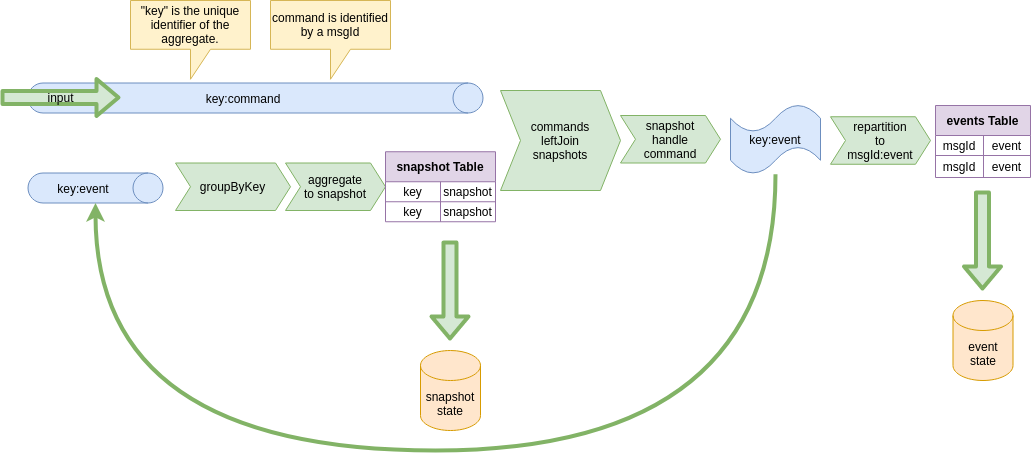

The diagram above was exported from draw.io. Its source (the exported page's mxGraphModel, read from the mxfile embedded in the PNG):
<mxGraphModel dx="1559" dy="769" grid="1" gridSize="10" guides="1" tooltips="1" connect="1" arrows="1" fold="1" page="1" pageScale="1" pageWidth="850" pageHeight="1100" background="#ffffff" math="0" shadow="0">
  <root>
    <mxCell id="0" />
    <mxCell id="1" parent="0" />
    <mxCell id="36" value="&quot;key&quot; is the unique identifier of the aggregate." style="shape=callout;whiteSpace=wrap;html=1;perimeter=calloutPerimeter;fillColor=#fff2cc;strokeColor=#d6b656;" parent="1" vertex="1">
      <mxGeometry x="240" y="50" width="120" height="78.75" as="geometry" />
    </mxCell>
    <mxCell id="47" value="snapshot state" style="shape=cylinder3;whiteSpace=wrap;html=1;boundedLbl=1;backgroundOutline=1;size=15;fillColor=#ffe6cc;strokeColor=#d79b00;" parent="1" vertex="1">
      <mxGeometry x="530" y="400" width="60" height="80" as="geometry" />
    </mxCell>
    <mxCell id="48" value="" style="shape=flexArrow;endArrow=classic;html=1;strokeColor=#82b366;strokeWidth=4;fillColor=#d5e8d4;labelPosition=center;verticalLabelPosition=middle;align=center;verticalAlign=middle;labelBackgroundColor=none;" parent="1" edge="1">
      <mxGeometry width="50" height="50" relative="1" as="geometry">
        <mxPoint x="559.5" y="290" as="sourcePoint" />
        <mxPoint x="559.5" y="390" as="targetPoint" />
      </mxGeometry>
    </mxCell>
    <mxCell id="51" value="event&lt;br&gt;state" style="shape=cylinder3;whiteSpace=wrap;html=1;boundedLbl=1;backgroundOutline=1;size=15;fillColor=#ffe6cc;strokeColor=#d79b00;" parent="1" vertex="1">
      <mxGeometry x="1062.5" y="350" width="60" height="80" as="geometry" />
    </mxCell>
    <mxCell id="54" value="key:command" style="shape=cylinder3;whiteSpace=wrap;html=1;boundedLbl=1;backgroundOutline=1;size=15;rotation=90;horizontal=0;fillColor=#dae8fc;strokeColor=#6c8ebf;" vertex="1" parent="1">
      <mxGeometry x="350" y="-80" width="30" height="455" as="geometry" />
    </mxCell>
    <mxCell id="55" value="key:event" style="shape=cylinder3;whiteSpace=wrap;html=1;boundedLbl=1;backgroundOutline=1;size=15;rotation=90;horizontal=0;fillColor=#dae8fc;strokeColor=#6c8ebf;" vertex="1" parent="1">
      <mxGeometry x="190" y="170" width="30" height="135" as="geometry" />
    </mxCell>
    <mxCell id="56" value="groupByKey" style="shape=step;perimeter=stepPerimeter;whiteSpace=wrap;html=1;fixedSize=1;size=15;fillColor=#d5e8d4;strokeColor=#82b366;" vertex="1" parent="1">
      <mxGeometry x="285" y="212.5" width="115" height="47.5" as="geometry" />
    </mxCell>
    <mxCell id="57" value="aggregate&lt;br&gt;to snapshot" style="shape=step;perimeter=stepPerimeter;whiteSpace=wrap;html=1;fixedSize=1;size=15;fillColor=#d5e8d4;strokeColor=#82b366;" vertex="1" parent="1">
      <mxGeometry x="395" y="212.5" width="100" height="47.5" as="geometry" />
    </mxCell>
    <mxCell id="71" value="commands&lt;br&gt;leftJoin&lt;br&gt;snapshots" style="shape=step;perimeter=stepPerimeter;whiteSpace=wrap;html=1;fixedSize=1;fillColor=#d5e8d4;strokeColor=#82b366;" vertex="1" parent="1">
      <mxGeometry x="610" y="140" width="120" height="100" as="geometry" />
    </mxCell>
    <mxCell id="74" style="edgeStyle=orthogonalEdgeStyle;rounded=0;orthogonalLoop=1;jettySize=auto;html=1;curved=1;fillColor=#d5e8d4;strokeColor=#82b366;strokeWidth=4;" edge="1" parent="1" source="72" target="55">
      <mxGeometry relative="1" as="geometry">
        <Array as="points">
          <mxPoint x="885" y="500" />
          <mxPoint x="205" y="500" />
        </Array>
      </mxGeometry>
    </mxCell>
    <mxCell id="72" value="key:event" style="shape=tape;whiteSpace=wrap;html=1;fillColor=#dae8fc;strokeColor=#6c8ebf;" vertex="1" parent="1">
      <mxGeometry x="840" y="153.75" width="90" height="70" as="geometry" />
    </mxCell>
    <mxCell id="73" value="snapshot&lt;br&gt;handle&lt;br&gt;command" style="shape=step;perimeter=stepPerimeter;whiteSpace=wrap;html=1;fixedSize=1;size=15;fillColor=#d5e8d4;strokeColor=#82b366;" vertex="1" parent="1">
      <mxGeometry x="730" y="165" width="100" height="47.5" as="geometry" />
    </mxCell>
    <mxCell id="75" value="repartition&lt;br&gt;to&lt;br&gt;msgId:event" style="shape=step;perimeter=stepPerimeter;whiteSpace=wrap;html=1;fixedSize=1;size=15;fillColor=#d5e8d4;strokeColor=#82b366;" vertex="1" parent="1">
      <mxGeometry x="940" y="166.25" width="100" height="47.5" as="geometry" />
    </mxCell>
    <mxCell id="76" value="events Table" style="shape=table;html=1;whiteSpace=wrap;startSize=30;container=1;collapsible=0;childLayout=tableLayout;fontStyle=1;align=center;fillColor=#e1d5e7;strokeColor=#9673a6;" vertex="1" parent="1">
      <mxGeometry x="1045" y="155" width="95" height="72" as="geometry" />
    </mxCell>
    <mxCell id="77" value="" style="shape=partialRectangle;html=1;whiteSpace=wrap;collapsible=0;dropTarget=0;pointerEvents=0;fillColor=none;top=0;left=0;bottom=0;right=0;points=[[0,0.5],[1,0.5]];portConstraint=eastwest;" vertex="1" parent="76">
      <mxGeometry y="30" width="95" height="20" as="geometry" />
    </mxCell>
    <mxCell id="78" value="msgId" style="shape=partialRectangle;html=1;whiteSpace=wrap;connectable=0;fillColor=none;top=0;left=0;bottom=0;right=0;overflow=hidden;" vertex="1" parent="77">
      <mxGeometry width="48" height="20" as="geometry" />
    </mxCell>
    <mxCell id="80" value="event" style="shape=partialRectangle;html=1;whiteSpace=wrap;connectable=0;fillColor=none;top=0;left=0;bottom=0;right=0;overflow=hidden;" vertex="1" parent="77">
      <mxGeometry x="48" width="47" height="20" as="geometry" />
    </mxCell>
    <mxCell id="85" value="" style="shape=partialRectangle;html=1;whiteSpace=wrap;collapsible=0;dropTarget=0;pointerEvents=0;fillColor=none;top=0;left=0;bottom=0;right=0;points=[[0,0.5],[1,0.5]];portConstraint=eastwest;" vertex="1" parent="76">
      <mxGeometry y="50" width="95" height="22" as="geometry" />
    </mxCell>
    <mxCell id="86" value="msgId" style="shape=partialRectangle;html=1;whiteSpace=wrap;connectable=0;fillColor=none;top=0;left=0;bottom=0;right=0;overflow=hidden;" vertex="1" parent="85">
      <mxGeometry width="48" height="22" as="geometry" />
    </mxCell>
    <mxCell id="88" value="event" style="shape=partialRectangle;html=1;whiteSpace=wrap;connectable=0;fillColor=none;top=0;left=0;bottom=0;right=0;overflow=hidden;" vertex="1" parent="85">
      <mxGeometry x="48" width="47" height="22" as="geometry" />
    </mxCell>
    <mxCell id="89" value="command is identified by a msgId" style="shape=callout;whiteSpace=wrap;html=1;perimeter=calloutPerimeter;fillColor=#fff2cc;strokeColor=#d6b656;" vertex="1" parent="1">
      <mxGeometry x="380" y="50" width="120" height="78.75" as="geometry" />
    </mxCell>
    <mxCell id="58" value="snapshot Table" style="shape=table;html=1;whiteSpace=wrap;startSize=30;container=1;collapsible=0;childLayout=tableLayout;fontStyle=1;align=center;fillColor=#e1d5e7;strokeColor=#9673a6;" vertex="1" parent="1">
      <mxGeometry x="495" y="201.25" width="110" height="70" as="geometry" />
    </mxCell>
    <mxCell id="59" value="" style="shape=partialRectangle;html=1;whiteSpace=wrap;collapsible=0;dropTarget=0;pointerEvents=0;fillColor=none;top=0;left=0;bottom=0;right=0;points=[[0,0.5],[1,0.5]];portConstraint=eastwest;" vertex="1" parent="58">
      <mxGeometry y="30" width="110" height="20" as="geometry" />
    </mxCell>
    <mxCell id="60" value="key" style="shape=partialRectangle;html=1;whiteSpace=wrap;connectable=0;fillColor=none;top=0;left=0;bottom=0;right=0;overflow=hidden;" vertex="1" parent="59">
      <mxGeometry width="55" height="20" as="geometry" />
    </mxCell>
    <mxCell id="62" value="snapshot" style="shape=partialRectangle;html=1;whiteSpace=wrap;connectable=0;fillColor=none;top=0;left=0;bottom=0;right=0;overflow=hidden;" vertex="1" parent="59">
      <mxGeometry x="55" width="55" height="20" as="geometry" />
    </mxCell>
    <mxCell id="67" value="" style="shape=partialRectangle;html=1;whiteSpace=wrap;collapsible=0;dropTarget=0;pointerEvents=0;fillColor=none;top=0;left=0;bottom=0;right=0;points=[[0,0.5],[1,0.5]];portConstraint=eastwest;" vertex="1" parent="58">
      <mxGeometry y="50" width="110" height="20" as="geometry" />
    </mxCell>
    <mxCell id="68" value="key" style="shape=partialRectangle;html=1;whiteSpace=wrap;connectable=0;fillColor=none;top=0;left=0;bottom=0;right=0;overflow=hidden;" vertex="1" parent="67">
      <mxGeometry width="55" height="20" as="geometry" />
    </mxCell>
    <mxCell id="70" value="snapshot" style="shape=partialRectangle;html=1;whiteSpace=wrap;connectable=0;fillColor=none;top=0;left=0;bottom=0;right=0;overflow=hidden;" vertex="1" parent="67">
      <mxGeometry x="55" width="55" height="20" as="geometry" />
    </mxCell>
    <mxCell id="90" value="" style="shape=flexArrow;endArrow=classic;html=1;strokeColor=#82b366;strokeWidth=4;fillColor=#d5e8d4;labelPosition=center;verticalLabelPosition=middle;align=center;verticalAlign=middle;labelBackgroundColor=none;" edge="1" parent="1">
      <mxGeometry width="50" height="50" relative="1" as="geometry">
        <mxPoint x="1092" y="240" as="sourcePoint" />
        <mxPoint x="1092" y="340" as="targetPoint" />
      </mxGeometry>
    </mxCell>
    <mxCell id="45" value="&lt;span style=&quot;font-size: 12px&quot;&gt;input&lt;/span&gt;" style="shape=flexArrow;endArrow=classic;html=1;strokeColor=#82b366;strokeWidth=4;fillColor=#d5e8d4;labelPosition=center;verticalLabelPosition=middle;align=center;verticalAlign=middle;labelBackgroundColor=none;" parent="1" edge="1">
      <mxGeometry width="50" height="50" relative="1" as="geometry">
        <mxPoint x="110" y="147" as="sourcePoint" />
        <mxPoint x="230" y="147" as="targetPoint" />
      </mxGeometry>
    </mxCell>
  </root>
</mxGraphModel>